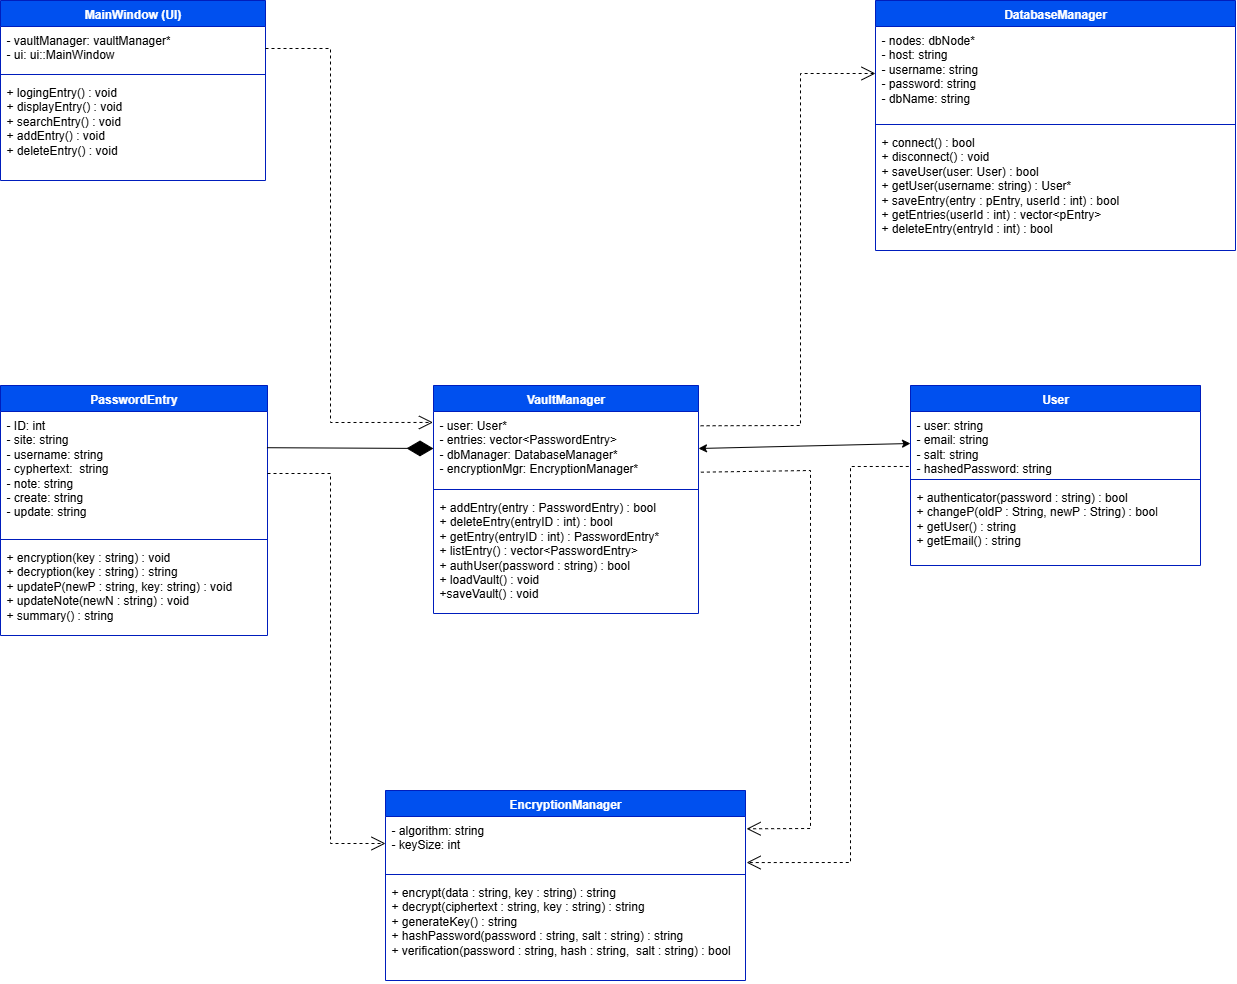

The diagram above was exported from draw.io. Its source (the exported page's mxGraphModel, read from the mxfile embedded in the PNG):
<mxGraphModel dx="4033" dy="1425" grid="1" gridSize="10" guides="1" tooltips="1" connect="1" arrows="1" fold="1" page="1" pageScale="1" pageWidth="850" pageHeight="1100" math="0" shadow="0">
  <root>
    <mxCell id="0" />
    <mxCell id="1" parent="0" />
    <mxCell id="jgO-MyeYVTWx4fqO7q8r-1" value="" style="group" vertex="1" connectable="0" parent="1">
      <mxGeometry x="-580" y="40" width="1235" height="980" as="geometry" />
    </mxCell>
    <mxCell id="9dAQjAFSqnwz1QpxDqAc-3" value="MainWindow (UI)" style="swimlane;fontStyle=1;align=center;verticalAlign=top;childLayout=stackLayout;horizontal=1;startSize=26;horizontalStack=0;resizeParent=1;resizeParentMax=0;resizeLast=0;collapsible=1;marginBottom=0;whiteSpace=wrap;html=1;fillColor=#0050ef;fontColor=#ffffff;strokeColor=#001DBC;" parent="jgO-MyeYVTWx4fqO7q8r-1" vertex="1">
      <mxGeometry width="265" height="180" as="geometry" />
    </mxCell>
    <mxCell id="9dAQjAFSqnwz1QpxDqAc-4" value="- vaultManager: vaultManager*&lt;div&gt;- ui: ui::MainWindow&lt;/div&gt;" style="text;strokeColor=none;fillColor=none;align=left;verticalAlign=top;spacingLeft=4;spacingRight=4;overflow=hidden;rotatable=0;points=[[0,0.5],[1,0.5]];portConstraint=eastwest;whiteSpace=wrap;html=1;" parent="9dAQjAFSqnwz1QpxDqAc-3" vertex="1">
      <mxGeometry y="26" width="265" height="44" as="geometry" />
    </mxCell>
    <mxCell id="9dAQjAFSqnwz1QpxDqAc-5" value="" style="line;strokeWidth=1;fillColor=none;align=left;verticalAlign=middle;spacingTop=-1;spacingLeft=3;spacingRight=3;rotatable=0;labelPosition=right;points=[];portConstraint=eastwest;strokeColor=inherit;" parent="9dAQjAFSqnwz1QpxDqAc-3" vertex="1">
      <mxGeometry y="70" width="265" height="8" as="geometry" />
    </mxCell>
    <mxCell id="9dAQjAFSqnwz1QpxDqAc-6" value="+ logingEntry() : void&lt;div&gt;+ displayEntry() : void&lt;div&gt;+ searchEntry() : void&lt;/div&gt;&lt;div&gt;+ addEntry() : void&lt;br&gt;&lt;div&gt;+ deleteEntry() : void&lt;/div&gt;&lt;/div&gt;&lt;/div&gt;" style="text;strokeColor=none;fillColor=none;align=left;verticalAlign=top;spacingLeft=4;spacingRight=4;overflow=hidden;rotatable=0;points=[[0,0.5],[1,0.5]];portConstraint=eastwest;whiteSpace=wrap;html=1;" parent="9dAQjAFSqnwz1QpxDqAc-3" vertex="1">
      <mxGeometry y="78" width="265" height="102" as="geometry" />
    </mxCell>
    <mxCell id="9dAQjAFSqnwz1QpxDqAc-7" value="VaultManager" style="swimlane;fontStyle=1;align=center;verticalAlign=top;childLayout=stackLayout;horizontal=1;startSize=26;horizontalStack=0;resizeParent=1;resizeParentMax=0;resizeLast=0;collapsible=1;marginBottom=0;whiteSpace=wrap;html=1;fillColor=#0050ef;fontColor=#ffffff;strokeColor=#001DBC;" parent="jgO-MyeYVTWx4fqO7q8r-1" vertex="1">
      <mxGeometry x="433" y="385" width="265" height="228" as="geometry" />
    </mxCell>
    <mxCell id="9dAQjAFSqnwz1QpxDqAc-8" value="- user: User*&lt;div&gt;- entries: vector&amp;lt;PasswordEntry&amp;gt;&lt;/div&gt;&lt;div&gt;- dbManager: DatabaseManager*&lt;/div&gt;&lt;div&gt;- encryptionMgr: EncryptionManager*&lt;/div&gt;" style="text;strokeColor=none;fillColor=none;align=left;verticalAlign=top;spacingLeft=4;spacingRight=4;overflow=hidden;rotatable=0;points=[[0,0.5],[1,0.5]];portConstraint=eastwest;whiteSpace=wrap;html=1;" parent="9dAQjAFSqnwz1QpxDqAc-7" vertex="1">
      <mxGeometry y="26" width="265" height="74" as="geometry" />
    </mxCell>
    <mxCell id="9dAQjAFSqnwz1QpxDqAc-9" value="" style="line;strokeWidth=1;fillColor=none;align=left;verticalAlign=middle;spacingTop=-1;spacingLeft=3;spacingRight=3;rotatable=0;labelPosition=right;points=[];portConstraint=eastwest;strokeColor=inherit;" parent="9dAQjAFSqnwz1QpxDqAc-7" vertex="1">
      <mxGeometry y="100" width="265" height="8" as="geometry" />
    </mxCell>
    <mxCell id="9dAQjAFSqnwz1QpxDqAc-10" value="+ addEntry(entry : PasswordEntry) : bool&lt;div&gt;+ deleteEntry(entryID : int) : bool&lt;/div&gt;&lt;div&gt;+ getEntry(entryID : int) : PasswordEntry*&lt;/div&gt;&lt;div&gt;+ listEntry() : vector&amp;lt;PasswordEntry&amp;gt;&lt;/div&gt;&lt;div&gt;+ authUser(password : string) : bool&lt;/div&gt;&lt;div&gt;+ loadVault() : void&lt;/div&gt;&lt;div&gt;+saveVault() : void&lt;/div&gt;" style="text;strokeColor=none;fillColor=none;align=left;verticalAlign=top;spacingLeft=4;spacingRight=4;overflow=hidden;rotatable=0;points=[[0,0.5],[1,0.5]];portConstraint=eastwest;whiteSpace=wrap;html=1;" parent="9dAQjAFSqnwz1QpxDqAc-7" vertex="1">
      <mxGeometry y="108" width="265" height="120" as="geometry" />
    </mxCell>
    <mxCell id="9dAQjAFSqnwz1QpxDqAc-12" value="User" style="swimlane;fontStyle=1;align=center;verticalAlign=top;childLayout=stackLayout;horizontal=1;startSize=26;horizontalStack=0;resizeParent=1;resizeParentMax=0;resizeLast=0;collapsible=1;marginBottom=0;whiteSpace=wrap;html=1;fillColor=#0050ef;fontColor=#ffffff;strokeColor=#001DBC;" parent="jgO-MyeYVTWx4fqO7q8r-1" vertex="1">
      <mxGeometry x="910" y="385" width="290" height="180" as="geometry" />
    </mxCell>
    <mxCell id="9dAQjAFSqnwz1QpxDqAc-13" value="- user: string&lt;div&gt;- email: string&lt;/div&gt;&lt;div&gt;- salt: string&lt;/div&gt;&lt;div&gt;- hashedPassword: string&lt;/div&gt;" style="text;strokeColor=none;fillColor=none;align=left;verticalAlign=top;spacingLeft=4;spacingRight=4;overflow=hidden;rotatable=0;points=[[0,0.5],[1,0.5]];portConstraint=eastwest;whiteSpace=wrap;html=1;" parent="9dAQjAFSqnwz1QpxDqAc-12" vertex="1">
      <mxGeometry y="26" width="290" height="64" as="geometry" />
    </mxCell>
    <mxCell id="9dAQjAFSqnwz1QpxDqAc-14" value="" style="line;strokeWidth=1;fillColor=none;align=left;verticalAlign=middle;spacingTop=-1;spacingLeft=3;spacingRight=3;rotatable=0;labelPosition=right;points=[];portConstraint=eastwest;strokeColor=inherit;" parent="9dAQjAFSqnwz1QpxDqAc-12" vertex="1">
      <mxGeometry y="90" width="290" height="8" as="geometry" />
    </mxCell>
    <mxCell id="9dAQjAFSqnwz1QpxDqAc-15" value="+ authenticator(password : string) : bool&lt;div&gt;+ changeP(oldP : String, newP : String) : bool&lt;/div&gt;&lt;div&gt;+ getUser() : string&lt;/div&gt;&lt;div&gt;+ getEmail() : string&lt;/div&gt;" style="text;strokeColor=none;fillColor=none;align=left;verticalAlign=top;spacingLeft=4;spacingRight=4;overflow=hidden;rotatable=0;points=[[0,0.5],[1,0.5]];portConstraint=eastwest;whiteSpace=wrap;html=1;" parent="9dAQjAFSqnwz1QpxDqAc-12" vertex="1">
      <mxGeometry y="98" width="290" height="82" as="geometry" />
    </mxCell>
    <mxCell id="9dAQjAFSqnwz1QpxDqAc-23" value="PasswordEntry" style="swimlane;fontStyle=1;align=center;verticalAlign=top;childLayout=stackLayout;horizontal=1;startSize=26;horizontalStack=0;resizeParent=1;resizeParentMax=0;resizeLast=0;collapsible=1;marginBottom=0;whiteSpace=wrap;html=1;fillColor=#0050ef;fontColor=#ffffff;strokeColor=#001DBC;" parent="jgO-MyeYVTWx4fqO7q8r-1" vertex="1">
      <mxGeometry y="385" width="267" height="250" as="geometry" />
    </mxCell>
    <mxCell id="9dAQjAFSqnwz1QpxDqAc-24" value="- ID: int&lt;div&gt;- site: string&lt;/div&gt;&lt;div&gt;- username: string&lt;/div&gt;&lt;div&gt;- cyphertext:&amp;nbsp; string&lt;/div&gt;&lt;div&gt;- note: string&lt;/div&gt;&lt;div&gt;- create: string&lt;/div&gt;&lt;div&gt;- update: string&lt;/div&gt;" style="text;strokeColor=none;fillColor=none;align=left;verticalAlign=top;spacingLeft=4;spacingRight=4;overflow=hidden;rotatable=0;points=[[0,0.5],[1,0.5]];portConstraint=eastwest;whiteSpace=wrap;html=1;" parent="9dAQjAFSqnwz1QpxDqAc-23" vertex="1">
      <mxGeometry y="26" width="267" height="124" as="geometry" />
    </mxCell>
    <mxCell id="9dAQjAFSqnwz1QpxDqAc-25" value="" style="line;strokeWidth=1;fillColor=none;align=left;verticalAlign=middle;spacingTop=-1;spacingLeft=3;spacingRight=3;rotatable=0;labelPosition=right;points=[];portConstraint=eastwest;strokeColor=inherit;" parent="9dAQjAFSqnwz1QpxDqAc-23" vertex="1">
      <mxGeometry y="150" width="267" height="8" as="geometry" />
    </mxCell>
    <mxCell id="9dAQjAFSqnwz1QpxDqAc-26" value="+ encryption(key : string) : void&lt;div&gt;+ decryption(key : string) : string&lt;/div&gt;&lt;div&gt;+ updateP(newP : string, key: string) : void&lt;/div&gt;&lt;div&gt;+ updateNote(newN : string) : void&lt;/div&gt;&lt;div&gt;+ summary() : string&lt;/div&gt;" style="text;strokeColor=none;fillColor=none;align=left;verticalAlign=top;spacingLeft=4;spacingRight=4;overflow=hidden;rotatable=0;points=[[0,0.5],[1,0.5]];portConstraint=eastwest;whiteSpace=wrap;html=1;" parent="9dAQjAFSqnwz1QpxDqAc-23" vertex="1">
      <mxGeometry y="158" width="267" height="92" as="geometry" />
    </mxCell>
    <mxCell id="BzGb4rZDwtQcp1_mZq3Z-2" value="EncryptionManager" style="swimlane;fontStyle=1;align=center;verticalAlign=top;childLayout=stackLayout;horizontal=1;startSize=26;horizontalStack=0;resizeParent=1;resizeParentMax=0;resizeLast=0;collapsible=1;marginBottom=0;whiteSpace=wrap;html=1;fillColor=#0050ef;fontColor=#ffffff;strokeColor=#001DBC;" parent="jgO-MyeYVTWx4fqO7q8r-1" vertex="1">
      <mxGeometry x="385" y="790" width="360" height="190" as="geometry" />
    </mxCell>
    <mxCell id="BzGb4rZDwtQcp1_mZq3Z-3" value="- algorithm: string&lt;div&gt;- keySize: int&lt;/div&gt;" style="text;strokeColor=none;fillColor=none;align=left;verticalAlign=top;spacingLeft=4;spacingRight=4;overflow=hidden;rotatable=0;points=[[0,0.5],[1,0.5]];portConstraint=eastwest;whiteSpace=wrap;html=1;" parent="BzGb4rZDwtQcp1_mZq3Z-2" vertex="1">
      <mxGeometry y="26" width="360" height="54" as="geometry" />
    </mxCell>
    <mxCell id="BzGb4rZDwtQcp1_mZq3Z-4" value="" style="line;strokeWidth=1;fillColor=none;align=left;verticalAlign=middle;spacingTop=-1;spacingLeft=3;spacingRight=3;rotatable=0;labelPosition=right;points=[];portConstraint=eastwest;strokeColor=inherit;" parent="BzGb4rZDwtQcp1_mZq3Z-2" vertex="1">
      <mxGeometry y="80" width="360" height="8" as="geometry" />
    </mxCell>
    <mxCell id="BzGb4rZDwtQcp1_mZq3Z-5" value="+ encrypt(data : string, key : string) : string&lt;div&gt;+ decrypt(ciphertext : string, key : string) : string&lt;/div&gt;&lt;div&gt;+ generateKey() : string&lt;/div&gt;&lt;div&gt;+ hashPassword(password : string, salt : string) : string&lt;/div&gt;&lt;div&gt;+ verification(password : string, hash : string,&amp;nbsp; salt : string) : bool&lt;/div&gt;&lt;div&gt;&lt;br&gt;&lt;/div&gt;" style="text;strokeColor=none;fillColor=none;align=left;verticalAlign=top;spacingLeft=4;spacingRight=4;overflow=hidden;rotatable=0;points=[[0,0.5],[1,0.5]];portConstraint=eastwest;whiteSpace=wrap;html=1;" parent="BzGb4rZDwtQcp1_mZq3Z-2" vertex="1">
      <mxGeometry y="88" width="360" height="102" as="geometry" />
    </mxCell>
    <mxCell id="BzGb4rZDwtQcp1_mZq3Z-7" value="DatabaseManager&lt;div&gt;&lt;br&gt;&lt;/div&gt;" style="swimlane;fontStyle=1;align=center;verticalAlign=top;childLayout=stackLayout;horizontal=1;startSize=26;horizontalStack=0;resizeParent=1;resizeParentMax=0;resizeLast=0;collapsible=1;marginBottom=0;whiteSpace=wrap;html=1;fillColor=#0050ef;fontColor=#ffffff;strokeColor=#001DBC;" parent="jgO-MyeYVTWx4fqO7q8r-1" vertex="1">
      <mxGeometry x="875" width="360" height="250" as="geometry" />
    </mxCell>
    <mxCell id="BzGb4rZDwtQcp1_mZq3Z-8" value="- nodes: dbNode*&lt;div&gt;- host: string&lt;/div&gt;&lt;div&gt;- username: string&lt;/div&gt;&lt;div&gt;- password: string&lt;/div&gt;&lt;div&gt;- dbName: string&lt;/div&gt;" style="text;strokeColor=none;fillColor=none;align=left;verticalAlign=top;spacingLeft=4;spacingRight=4;overflow=hidden;rotatable=0;points=[[0,0.5],[1,0.5]];portConstraint=eastwest;whiteSpace=wrap;html=1;" parent="BzGb4rZDwtQcp1_mZq3Z-7" vertex="1">
      <mxGeometry y="26" width="360" height="94" as="geometry" />
    </mxCell>
    <mxCell id="BzGb4rZDwtQcp1_mZq3Z-9" value="" style="line;strokeWidth=1;fillColor=none;align=left;verticalAlign=middle;spacingTop=-1;spacingLeft=3;spacingRight=3;rotatable=0;labelPosition=right;points=[];portConstraint=eastwest;strokeColor=inherit;" parent="BzGb4rZDwtQcp1_mZq3Z-7" vertex="1">
      <mxGeometry y="120" width="360" height="8" as="geometry" />
    </mxCell>
    <mxCell id="BzGb4rZDwtQcp1_mZq3Z-10" value="&lt;div&gt;+ connect() : bool&lt;/div&gt;&lt;div&gt;+ disconnect() : void&lt;/div&gt;&lt;div&gt;+ saveUser(user: User) : bool&lt;/div&gt;&lt;div&gt;+ getUser(username: string) : User*&lt;/div&gt;&lt;div&gt;+ saveEntry(entry : pEntry, userId : int) : bool&lt;/div&gt;&lt;div&gt;+ getEntries(userId : int) : vector&amp;lt;pEntry&amp;gt;&lt;/div&gt;&lt;div&gt;+ deleteEntry(entryId : int) : bool&lt;/div&gt;" style="text;strokeColor=none;fillColor=none;align=left;verticalAlign=top;spacingLeft=4;spacingRight=4;overflow=hidden;rotatable=0;points=[[0,0.5],[1,0.5]];portConstraint=eastwest;whiteSpace=wrap;html=1;" parent="BzGb4rZDwtQcp1_mZq3Z-7" vertex="1">
      <mxGeometry y="128" width="360" height="122" as="geometry" />
    </mxCell>
    <mxCell id="BzGb4rZDwtQcp1_mZq3Z-12" value="" style="endArrow=open;endSize=12;dashed=1;html=1;rounded=0;exitX=1;exitY=0.5;exitDx=0;exitDy=0;entryX=-0.002;entryY=0.148;entryDx=0;entryDy=0;entryPerimeter=0;" parent="jgO-MyeYVTWx4fqO7q8r-1" source="9dAQjAFSqnwz1QpxDqAc-4" target="9dAQjAFSqnwz1QpxDqAc-8" edge="1">
      <mxGeometry width="160" relative="1" as="geometry">
        <mxPoint x="510" y="410" as="sourcePoint" />
        <mxPoint x="450" y="170" as="targetPoint" />
        <Array as="points">
          <mxPoint x="330" y="48" />
          <mxPoint x="330" y="422" />
        </Array>
      </mxGeometry>
    </mxCell>
    <mxCell id="BzGb4rZDwtQcp1_mZq3Z-13" value="" style="endArrow=classic;startArrow=classic;html=1;rounded=0;entryX=0;entryY=0.5;entryDx=0;entryDy=0;exitX=1;exitY=0.5;exitDx=0;exitDy=0;" parent="jgO-MyeYVTWx4fqO7q8r-1" source="9dAQjAFSqnwz1QpxDqAc-8" target="9dAQjAFSqnwz1QpxDqAc-13" edge="1">
      <mxGeometry width="50" height="50" relative="1" as="geometry">
        <mxPoint x="780" y="380" as="sourcePoint" />
        <mxPoint x="830" y="330" as="targetPoint" />
      </mxGeometry>
    </mxCell>
    <mxCell id="BzGb4rZDwtQcp1_mZq3Z-14" value="" style="endArrow=diamondThin;endFill=1;endSize=24;html=1;rounded=0;entryX=0;entryY=0.5;entryDx=0;entryDy=0;exitX=0.998;exitY=0.292;exitDx=0;exitDy=0;exitPerimeter=0;" parent="jgO-MyeYVTWx4fqO7q8r-1" source="9dAQjAFSqnwz1QpxDqAc-24" target="9dAQjAFSqnwz1QpxDqAc-8" edge="1">
      <mxGeometry width="160" relative="1" as="geometry">
        <mxPoint x="180" y="440" as="sourcePoint" />
        <mxPoint x="340" y="440" as="targetPoint" />
      </mxGeometry>
    </mxCell>
    <mxCell id="BzGb4rZDwtQcp1_mZq3Z-15" value="" style="endArrow=open;endSize=12;dashed=1;html=1;rounded=0;entryX=0;entryY=0.5;entryDx=0;entryDy=0;exitX=1.008;exitY=0.193;exitDx=0;exitDy=0;exitPerimeter=0;" parent="jgO-MyeYVTWx4fqO7q8r-1" source="9dAQjAFSqnwz1QpxDqAc-8" target="BzGb4rZDwtQcp1_mZq3Z-8" edge="1">
      <mxGeometry width="160" relative="1" as="geometry">
        <mxPoint x="790" y="350" as="sourcePoint" />
        <mxPoint x="860" y="270" as="targetPoint" />
        <Array as="points">
          <mxPoint x="800" y="425" />
          <mxPoint x="800" y="73" />
        </Array>
      </mxGeometry>
    </mxCell>
    <mxCell id="BzGb4rZDwtQcp1_mZq3Z-16" value="" style="endArrow=open;endSize=12;dashed=1;html=1;rounded=0;exitX=1.009;exitY=0.82;exitDx=0;exitDy=0;exitPerimeter=0;entryX=1.003;entryY=0.228;entryDx=0;entryDy=0;entryPerimeter=0;" parent="jgO-MyeYVTWx4fqO7q8r-1" source="9dAQjAFSqnwz1QpxDqAc-8" target="BzGb4rZDwtQcp1_mZq3Z-3" edge="1">
      <mxGeometry width="160" relative="1" as="geometry">
        <mxPoint x="640" y="650" as="sourcePoint" />
        <mxPoint x="800" y="650" as="targetPoint" />
        <Array as="points">
          <mxPoint x="810" y="470" />
          <mxPoint x="810" y="828" />
        </Array>
      </mxGeometry>
    </mxCell>
    <mxCell id="BzGb4rZDwtQcp1_mZq3Z-17" value="" style="endArrow=open;endSize=12;dashed=1;html=1;rounded=0;exitX=-0.006;exitY=0.859;exitDx=0;exitDy=0;exitPerimeter=0;entryX=1.003;entryY=0.853;entryDx=0;entryDy=0;entryPerimeter=0;" parent="jgO-MyeYVTWx4fqO7q8r-1" source="9dAQjAFSqnwz1QpxDqAc-13" target="BzGb4rZDwtQcp1_mZq3Z-3" edge="1">
      <mxGeometry width="160" relative="1" as="geometry">
        <mxPoint x="880" y="700" as="sourcePoint" />
        <mxPoint x="1040" y="700" as="targetPoint" />
        <Array as="points">
          <mxPoint x="850" y="466" />
          <mxPoint x="850" y="862" />
        </Array>
      </mxGeometry>
    </mxCell>
    <mxCell id="BzGb4rZDwtQcp1_mZq3Z-18" value="" style="endArrow=open;endSize=12;dashed=1;html=1;rounded=0;exitX=1;exitY=0.5;exitDx=0;exitDy=0;entryX=0;entryY=0.5;entryDx=0;entryDy=0;" parent="jgO-MyeYVTWx4fqO7q8r-1" source="9dAQjAFSqnwz1QpxDqAc-24" target="BzGb4rZDwtQcp1_mZq3Z-3" edge="1">
      <mxGeometry width="160" relative="1" as="geometry">
        <mxPoint x="320" y="700" as="sourcePoint" />
        <mxPoint x="480" y="700" as="targetPoint" />
        <Array as="points">
          <mxPoint x="330" y="473" />
          <mxPoint x="330" y="843" />
        </Array>
      </mxGeometry>
    </mxCell>
  </root>
</mxGraphModel>